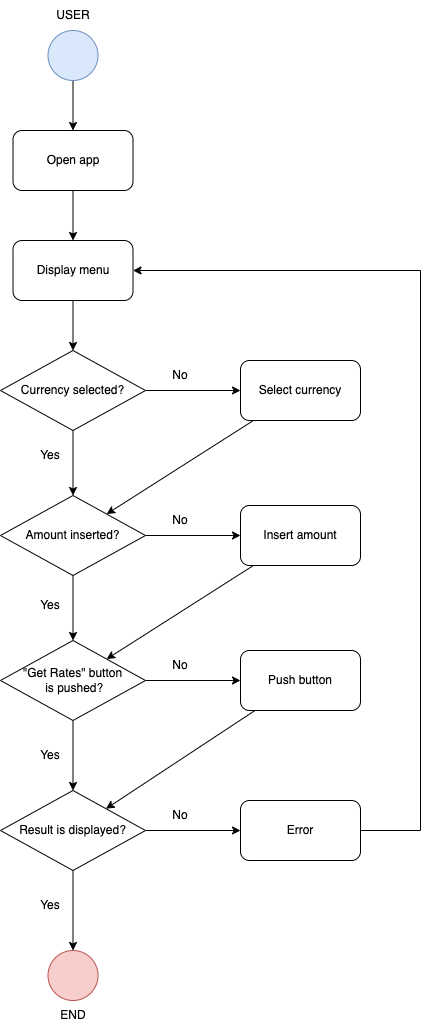

The diagram above was exported from draw.io. Its source (the exported page's mxGraphModel, read from the mxfile embedded in the PNG):
<mxGraphModel dx="901" dy="488" grid="1" gridSize="10" guides="1" tooltips="1" connect="1" arrows="1" fold="1" page="1" pageScale="1" pageWidth="827" pageHeight="1169" math="0" shadow="0">
  <root>
    <mxCell id="0" />
    <mxCell id="1" parent="0" />
    <mxCell id="dvlXNY1s0D_-7qvBYqXe-30" style="edgeStyle=orthogonalEdgeStyle;rounded=0;orthogonalLoop=1;jettySize=auto;html=1;" edge="1" parent="1" source="dvlXNY1s0D_-7qvBYqXe-19" target="dvlXNY1s0D_-7qvBYqXe-21">
      <mxGeometry relative="1" as="geometry" />
    </mxCell>
    <mxCell id="dvlXNY1s0D_-7qvBYqXe-19" value="" style="ellipse;whiteSpace=wrap;html=1;aspect=fixed;fillColor=#dae8fc;strokeColor=#6c8ebf;" vertex="1" parent="1">
      <mxGeometry x="177.5" y="90" width="50" height="50" as="geometry" />
    </mxCell>
    <mxCell id="dvlXNY1s0D_-7qvBYqXe-20" value="USER" style="text;html=1;strokeColor=none;fillColor=none;align=center;verticalAlign=middle;whiteSpace=wrap;rounded=0;" vertex="1" parent="1">
      <mxGeometry x="172.5" y="60" width="60" height="30" as="geometry" />
    </mxCell>
    <mxCell id="dvlXNY1s0D_-7qvBYqXe-31" style="edgeStyle=orthogonalEdgeStyle;rounded=0;orthogonalLoop=1;jettySize=auto;html=1;" edge="1" parent="1" source="dvlXNY1s0D_-7qvBYqXe-21" target="dvlXNY1s0D_-7qvBYqXe-22">
      <mxGeometry relative="1" as="geometry" />
    </mxCell>
    <mxCell id="dvlXNY1s0D_-7qvBYqXe-21" value="Open app" style="rounded=1;whiteSpace=wrap;html=1;" vertex="1" parent="1">
      <mxGeometry x="142.5" y="190" width="120" height="60" as="geometry" />
    </mxCell>
    <mxCell id="dvlXNY1s0D_-7qvBYqXe-32" style="edgeStyle=orthogonalEdgeStyle;rounded=0;orthogonalLoop=1;jettySize=auto;html=1;" edge="1" parent="1" source="dvlXNY1s0D_-7qvBYqXe-22" target="dvlXNY1s0D_-7qvBYqXe-23">
      <mxGeometry relative="1" as="geometry" />
    </mxCell>
    <mxCell id="dvlXNY1s0D_-7qvBYqXe-22" value="Display menu" style="rounded=1;whiteSpace=wrap;html=1;" vertex="1" parent="1">
      <mxGeometry x="142.5" y="300" width="120" height="60" as="geometry" />
    </mxCell>
    <mxCell id="dvlXNY1s0D_-7qvBYqXe-33" style="edgeStyle=orthogonalEdgeStyle;rounded=0;orthogonalLoop=1;jettySize=auto;html=1;" edge="1" parent="1" source="dvlXNY1s0D_-7qvBYqXe-23" target="dvlXNY1s0D_-7qvBYqXe-27">
      <mxGeometry relative="1" as="geometry" />
    </mxCell>
    <mxCell id="dvlXNY1s0D_-7qvBYqXe-34" style="edgeStyle=orthogonalEdgeStyle;rounded=0;orthogonalLoop=1;jettySize=auto;html=1;" edge="1" parent="1" source="dvlXNY1s0D_-7qvBYqXe-23" target="dvlXNY1s0D_-7qvBYqXe-25">
      <mxGeometry relative="1" as="geometry" />
    </mxCell>
    <mxCell id="dvlXNY1s0D_-7qvBYqXe-23" value="Currency selected?" style="rhombus;whiteSpace=wrap;html=1;" vertex="1" parent="1">
      <mxGeometry x="130" y="410" width="145" height="80" as="geometry" />
    </mxCell>
    <mxCell id="dvlXNY1s0D_-7qvBYqXe-38" style="edgeStyle=orthogonalEdgeStyle;rounded=0;orthogonalLoop=1;jettySize=auto;html=1;" edge="1" parent="1" source="dvlXNY1s0D_-7qvBYqXe-25" target="dvlXNY1s0D_-7qvBYqXe-28">
      <mxGeometry relative="1" as="geometry" />
    </mxCell>
    <mxCell id="dvlXNY1s0D_-7qvBYqXe-46" style="edgeStyle=orthogonalEdgeStyle;rounded=0;orthogonalLoop=1;jettySize=auto;html=1;" edge="1" parent="1" source="dvlXNY1s0D_-7qvBYqXe-25" target="dvlXNY1s0D_-7qvBYqXe-45">
      <mxGeometry relative="1" as="geometry" />
    </mxCell>
    <mxCell id="dvlXNY1s0D_-7qvBYqXe-25" value="Amount inserted?" style="rhombus;whiteSpace=wrap;html=1;" vertex="1" parent="1">
      <mxGeometry x="130" y="555" width="145" height="80" as="geometry" />
    </mxCell>
    <mxCell id="dvlXNY1s0D_-7qvBYqXe-35" style="rounded=0;orthogonalLoop=1;jettySize=auto;html=1;" edge="1" parent="1" source="dvlXNY1s0D_-7qvBYqXe-27" target="dvlXNY1s0D_-7qvBYqXe-25">
      <mxGeometry relative="1" as="geometry" />
    </mxCell>
    <mxCell id="dvlXNY1s0D_-7qvBYqXe-27" value="Select currency" style="rounded=1;whiteSpace=wrap;html=1;" vertex="1" parent="1">
      <mxGeometry x="370" y="420" width="120" height="60" as="geometry" />
    </mxCell>
    <mxCell id="dvlXNY1s0D_-7qvBYqXe-47" style="rounded=0;orthogonalLoop=1;jettySize=auto;html=1;" edge="1" parent="1" source="dvlXNY1s0D_-7qvBYqXe-28" target="dvlXNY1s0D_-7qvBYqXe-45">
      <mxGeometry relative="1" as="geometry" />
    </mxCell>
    <mxCell id="dvlXNY1s0D_-7qvBYqXe-28" value="Insert amount" style="rounded=1;whiteSpace=wrap;html=1;" vertex="1" parent="1">
      <mxGeometry x="370" y="565" width="120" height="60" as="geometry" />
    </mxCell>
    <mxCell id="dvlXNY1s0D_-7qvBYqXe-49" style="edgeStyle=orthogonalEdgeStyle;rounded=0;orthogonalLoop=1;jettySize=auto;html=1;" edge="1" parent="1" source="dvlXNY1s0D_-7qvBYqXe-45" target="dvlXNY1s0D_-7qvBYqXe-48">
      <mxGeometry relative="1" as="geometry" />
    </mxCell>
    <mxCell id="dvlXNY1s0D_-7qvBYqXe-52" style="edgeStyle=orthogonalEdgeStyle;rounded=0;orthogonalLoop=1;jettySize=auto;html=1;" edge="1" parent="1" source="dvlXNY1s0D_-7qvBYqXe-45" target="dvlXNY1s0D_-7qvBYqXe-51">
      <mxGeometry relative="1" as="geometry" />
    </mxCell>
    <mxCell id="dvlXNY1s0D_-7qvBYqXe-45" value="&quot;Get Rates&quot; button&lt;br&gt;&amp;nbsp;is pushed?" style="rhombus;whiteSpace=wrap;html=1;" vertex="1" parent="1">
      <mxGeometry x="130" y="700" width="145" height="80" as="geometry" />
    </mxCell>
    <mxCell id="dvlXNY1s0D_-7qvBYqXe-57" style="rounded=0;orthogonalLoop=1;jettySize=auto;html=1;" edge="1" parent="1" source="dvlXNY1s0D_-7qvBYqXe-48" target="dvlXNY1s0D_-7qvBYqXe-51">
      <mxGeometry relative="1" as="geometry" />
    </mxCell>
    <mxCell id="dvlXNY1s0D_-7qvBYqXe-48" value="Push button" style="rounded=1;whiteSpace=wrap;html=1;" vertex="1" parent="1">
      <mxGeometry x="370" y="710" width="120" height="60" as="geometry" />
    </mxCell>
    <mxCell id="dvlXNY1s0D_-7qvBYqXe-55" style="edgeStyle=orthogonalEdgeStyle;rounded=0;orthogonalLoop=1;jettySize=auto;html=1;" edge="1" parent="1" source="dvlXNY1s0D_-7qvBYqXe-50" target="dvlXNY1s0D_-7qvBYqXe-22">
      <mxGeometry relative="1" as="geometry">
        <Array as="points">
          <mxPoint x="550" y="890" />
          <mxPoint x="550" y="330" />
        </Array>
      </mxGeometry>
    </mxCell>
    <mxCell id="dvlXNY1s0D_-7qvBYqXe-50" value="Error" style="rounded=1;whiteSpace=wrap;html=1;" vertex="1" parent="1">
      <mxGeometry x="370" y="860" width="120" height="60" as="geometry" />
    </mxCell>
    <mxCell id="dvlXNY1s0D_-7qvBYqXe-54" style="edgeStyle=orthogonalEdgeStyle;rounded=0;orthogonalLoop=1;jettySize=auto;html=1;" edge="1" parent="1" source="dvlXNY1s0D_-7qvBYqXe-51" target="dvlXNY1s0D_-7qvBYqXe-50">
      <mxGeometry relative="1" as="geometry" />
    </mxCell>
    <mxCell id="dvlXNY1s0D_-7qvBYqXe-67" style="edgeStyle=none;rounded=0;orthogonalLoop=1;jettySize=auto;html=1;" edge="1" parent="1" source="dvlXNY1s0D_-7qvBYqXe-51" target="dvlXNY1s0D_-7qvBYqXe-56">
      <mxGeometry relative="1" as="geometry" />
    </mxCell>
    <mxCell id="dvlXNY1s0D_-7qvBYqXe-51" value="Result is displayed?" style="rhombus;whiteSpace=wrap;html=1;" vertex="1" parent="1">
      <mxGeometry x="130" y="850" width="145" height="80" as="geometry" />
    </mxCell>
    <mxCell id="dvlXNY1s0D_-7qvBYqXe-56" value="" style="ellipse;whiteSpace=wrap;html=1;aspect=fixed;fillColor=#f8cecc;strokeColor=#b85450;" vertex="1" parent="1">
      <mxGeometry x="177.5" y="1010" width="50" height="50" as="geometry" />
    </mxCell>
    <mxCell id="dvlXNY1s0D_-7qvBYqXe-58" value="END" style="text;html=1;strokeColor=none;fillColor=none;align=center;verticalAlign=middle;whiteSpace=wrap;rounded=0;" vertex="1" parent="1">
      <mxGeometry x="172.5" y="1060" width="60" height="30" as="geometry" />
    </mxCell>
    <mxCell id="dvlXNY1s0D_-7qvBYqXe-59" value="No" style="text;html=1;strokeColor=none;fillColor=none;align=center;verticalAlign=middle;whiteSpace=wrap;rounded=0;" vertex="1" parent="1">
      <mxGeometry x="280" y="420" width="60" height="30" as="geometry" />
    </mxCell>
    <mxCell id="dvlXNY1s0D_-7qvBYqXe-60" value="No" style="text;html=1;strokeColor=none;fillColor=none;align=center;verticalAlign=middle;whiteSpace=wrap;rounded=0;" vertex="1" parent="1">
      <mxGeometry x="280" y="565" width="60" height="30" as="geometry" />
    </mxCell>
    <mxCell id="dvlXNY1s0D_-7qvBYqXe-61" value="No" style="text;html=1;strokeColor=none;fillColor=none;align=center;verticalAlign=middle;whiteSpace=wrap;rounded=0;" vertex="1" parent="1">
      <mxGeometry x="280" y="710" width="60" height="30" as="geometry" />
    </mxCell>
    <mxCell id="dvlXNY1s0D_-7qvBYqXe-62" value="No" style="text;html=1;strokeColor=none;fillColor=none;align=center;verticalAlign=middle;whiteSpace=wrap;rounded=0;" vertex="1" parent="1">
      <mxGeometry x="280" y="860" width="60" height="30" as="geometry" />
    </mxCell>
    <mxCell id="dvlXNY1s0D_-7qvBYqXe-63" value="Yes" style="text;html=1;strokeColor=none;fillColor=none;align=center;verticalAlign=middle;whiteSpace=wrap;rounded=0;" vertex="1" parent="1">
      <mxGeometry x="150" y="500" width="60" height="30" as="geometry" />
    </mxCell>
    <mxCell id="dvlXNY1s0D_-7qvBYqXe-64" value="Yes" style="text;html=1;strokeColor=none;fillColor=none;align=center;verticalAlign=middle;whiteSpace=wrap;rounded=0;" vertex="1" parent="1">
      <mxGeometry x="150" y="650" width="60" height="30" as="geometry" />
    </mxCell>
    <mxCell id="dvlXNY1s0D_-7qvBYqXe-65" value="Yes" style="text;html=1;strokeColor=none;fillColor=none;align=center;verticalAlign=middle;whiteSpace=wrap;rounded=0;" vertex="1" parent="1">
      <mxGeometry x="150" y="800" width="60" height="30" as="geometry" />
    </mxCell>
    <mxCell id="dvlXNY1s0D_-7qvBYqXe-66" value="Yes" style="text;html=1;strokeColor=none;fillColor=none;align=center;verticalAlign=middle;whiteSpace=wrap;rounded=0;" vertex="1" parent="1">
      <mxGeometry x="150" y="950" width="60" height="30" as="geometry" />
    </mxCell>
  </root>
</mxGraphModel>